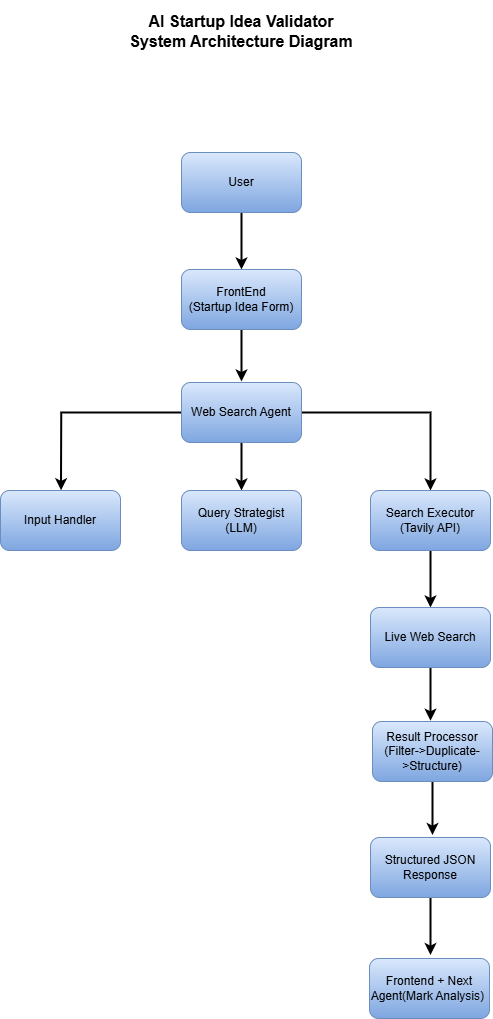

The diagram above was exported from draw.io. Its source (the exported page's mxGraphModel, read from the mxfile embedded in the PNG):
<mxGraphModel dx="1717" dy="1097" grid="0" gridSize="10" guides="1" tooltips="1" connect="1" arrows="1" fold="1" page="1" pageScale="1" pageWidth="827" pageHeight="1169" math="0" shadow="0">
  <root>
    <mxCell id="0" />
    <mxCell id="1" parent="0" />
    <mxCell id="cRbFdWnGRaIvsVfq5Ywq-15" edge="1" parent="1" source="cRbFdWnGRaIvsVfq5Ywq-2" style="edgeStyle=orthogonalEdgeStyle;rounded=0;orthogonalLoop=1;jettySize=auto;html=1;exitX=0.5;exitY=1;exitDx=0;exitDy=0;entryX=0.5;entryY=0;entryDx=0;entryDy=0;strokeWidth=2;" target="cRbFdWnGRaIvsVfq5Ywq-3">
      <mxGeometry relative="1" as="geometry" />
    </mxCell>
    <mxCell id="cRbFdWnGRaIvsVfq5Ywq-2" parent="1" style="rounded=1;whiteSpace=wrap;html=1;fillColor=#dae8fc;gradientColor=#7ea6e0;strokeColor=#6c8ebf;" value="User" vertex="1">
      <mxGeometry height="60" width="120" x="328" y="208" as="geometry" />
    </mxCell>
    <mxCell id="cRbFdWnGRaIvsVfq5Ywq-16" edge="1" parent="1" source="cRbFdWnGRaIvsVfq5Ywq-3" style="edgeStyle=orthogonalEdgeStyle;rounded=0;orthogonalLoop=1;jettySize=auto;html=1;strokeWidth=2;">
      <mxGeometry relative="1" as="geometry">
        <mxPoint x="388" y="437" as="targetPoint" />
      </mxGeometry>
    </mxCell>
    <mxCell id="cRbFdWnGRaIvsVfq5Ywq-3" parent="1" style="rounded=1;whiteSpace=wrap;html=1;fillColor=#dae8fc;gradientColor=#7ea6e0;strokeColor=#6c8ebf;" value="FrontEnd&lt;br&gt;(Startup Idea Form)" vertex="1">
      <mxGeometry height="60" width="120" x="328" y="325" as="geometry" />
    </mxCell>
    <mxCell id="cRbFdWnGRaIvsVfq5Ywq-17" edge="1" parent="1" source="cRbFdWnGRaIvsVfq5Ywq-4" style="edgeStyle=orthogonalEdgeStyle;rounded=0;orthogonalLoop=1;jettySize=auto;html=1;exitX=0.5;exitY=1;exitDx=0;exitDy=0;entryX=0.5;entryY=0;entryDx=0;entryDy=0;strokeWidth=2;" target="cRbFdWnGRaIvsVfq5Ywq-5">
      <mxGeometry relative="1" as="geometry" />
    </mxCell>
    <mxCell id="cRbFdWnGRaIvsVfq5Ywq-18" edge="1" parent="1" source="cRbFdWnGRaIvsVfq5Ywq-4" style="edgeStyle=orthogonalEdgeStyle;rounded=0;orthogonalLoop=1;jettySize=auto;html=1;entryX=0.5;entryY=0;entryDx=0;entryDy=0;strokeWidth=2;" target="cRbFdWnGRaIvsVfq5Ywq-6">
      <mxGeometry relative="1" as="geometry" />
    </mxCell>
    <mxCell id="cRbFdWnGRaIvsVfq5Ywq-20" edge="1" parent="1" source="cRbFdWnGRaIvsVfq5Ywq-4" style="edgeStyle=orthogonalEdgeStyle;rounded=0;orthogonalLoop=1;jettySize=auto;html=1;strokeWidth=2;">
      <mxGeometry relative="1" as="geometry">
        <mxPoint x="207.60003662109375" y="545.7999877929688" as="targetPoint" />
      </mxGeometry>
    </mxCell>
    <mxCell id="cRbFdWnGRaIvsVfq5Ywq-4" parent="1" style="rounded=1;whiteSpace=wrap;html=1;fillColor=#dae8fc;gradientColor=#7ea6e0;strokeColor=#6c8ebf;" value="Web Search Agent" vertex="1">
      <mxGeometry height="60" width="120" x="328" y="438" as="geometry" />
    </mxCell>
    <mxCell id="cRbFdWnGRaIvsVfq5Ywq-5" parent="1" style="rounded=1;whiteSpace=wrap;html=1;fillColor=#dae8fc;gradientColor=#7ea6e0;strokeColor=#6c8ebf;" value="Query Strategist&lt;br&gt;(LLM)" vertex="1">
      <mxGeometry height="60" width="120" x="328" y="546" as="geometry" />
    </mxCell>
    <mxCell id="cRbFdWnGRaIvsVfq5Ywq-21" edge="1" parent="1" source="cRbFdWnGRaIvsVfq5Ywq-6" style="edgeStyle=orthogonalEdgeStyle;rounded=0;orthogonalLoop=1;jettySize=auto;html=1;entryX=0.5;entryY=0;entryDx=0;entryDy=0;strokeWidth=2;" target="cRbFdWnGRaIvsVfq5Ywq-12">
      <mxGeometry relative="1" as="geometry" />
    </mxCell>
    <mxCell id="cRbFdWnGRaIvsVfq5Ywq-6" parent="1" style="rounded=1;whiteSpace=wrap;html=1;fillColor=#dae8fc;gradientColor=#7ea6e0;strokeColor=#6c8ebf;" value="Search Executor&lt;br&gt;(Tavily API)" vertex="1">
      <mxGeometry height="60" width="120" x="517" y="546" as="geometry" />
    </mxCell>
    <mxCell id="cRbFdWnGRaIvsVfq5Ywq-7" parent="1" style="rounded=1;whiteSpace=wrap;html=1;fillColor=#dae8fc;gradientColor=#7ea6e0;strokeColor=#6c8ebf;" value="Input Handler" vertex="1">
      <mxGeometry height="60" width="120" x="147" y="546" as="geometry" />
    </mxCell>
    <mxCell id="cRbFdWnGRaIvsVfq5Ywq-9" parent="1" style="rounded=1;whiteSpace=wrap;html=1;fillColor=#dae8fc;gradientColor=#7ea6e0;strokeColor=#6c8ebf;" value="Frontend + Next Agent(Mark Analysis)&amp;nbsp;" vertex="1">
      <mxGeometry height="60" width="120" x="516" y="1014" as="geometry" />
    </mxCell>
    <mxCell id="cRbFdWnGRaIvsVfq5Ywq-27" edge="1" parent="1" source="cRbFdWnGRaIvsVfq5Ywq-10" style="edgeStyle=orthogonalEdgeStyle;rounded=0;orthogonalLoop=1;jettySize=auto;html=1;strokeWidth=2;">
      <mxGeometry relative="1" as="geometry">
        <mxPoint x="577" y="1010.5999755859375" as="targetPoint" />
      </mxGeometry>
    </mxCell>
    <mxCell id="cRbFdWnGRaIvsVfq5Ywq-10" parent="1" style="rounded=1;whiteSpace=wrap;html=1;fillColor=#dae8fc;gradientColor=#7ea6e0;strokeColor=#6c8ebf;" value="Structured JSON Response" vertex="1">
      <mxGeometry height="60" width="120" x="517" y="893" as="geometry" />
    </mxCell>
    <mxCell id="cRbFdWnGRaIvsVfq5Ywq-25" edge="1" parent="1" source="cRbFdWnGRaIvsVfq5Ywq-11" style="edgeStyle=orthogonalEdgeStyle;rounded=0;orthogonalLoop=1;jettySize=auto;html=1;strokeWidth=2;">
      <mxGeometry relative="1" as="geometry">
        <mxPoint x="579" y="890.5999755859375" as="targetPoint" />
      </mxGeometry>
    </mxCell>
    <mxCell id="cRbFdWnGRaIvsVfq5Ywq-11" parent="1" style="rounded=1;whiteSpace=wrap;html=1;fillColor=#dae8fc;gradientColor=#7ea6e0;strokeColor=#6c8ebf;" value="Result Processor&lt;br&gt;(Filter-&amp;gt;Duplicate-&amp;gt;Structure)" vertex="1">
      <mxGeometry height="60" width="120" x="519" y="777" as="geometry" />
    </mxCell>
    <mxCell id="cRbFdWnGRaIvsVfq5Ywq-24" edge="1" parent="1" source="cRbFdWnGRaIvsVfq5Ywq-12" style="edgeStyle=orthogonalEdgeStyle;rounded=0;orthogonalLoop=1;jettySize=auto;html=1;strokeWidth=2;">
      <mxGeometry relative="1" as="geometry">
        <mxPoint x="577" y="776.1999816894531" as="targetPoint" />
      </mxGeometry>
    </mxCell>
    <mxCell id="cRbFdWnGRaIvsVfq5Ywq-12" parent="1" style="rounded=1;whiteSpace=wrap;html=1;fillColor=#dae8fc;gradientColor=#7ea6e0;strokeColor=#6c8ebf;" value="Live Web Search" vertex="1">
      <mxGeometry height="60" width="120" x="517" y="663" as="geometry" />
    </mxCell>
    <mxCell id="cRbFdWnGRaIvsVfq5Ywq-30" parent="1" style="text;html=1;whiteSpace=wrap;strokeColor=none;fillColor=none;align=center;verticalAlign=middle;rounded=0;fontSize=16;" value="&lt;div&gt;&lt;b&gt;AI Startup Idea Validator&lt;/b&gt;&lt;/div&gt;&lt;div&gt;&lt;b&gt;System Architecture Diagram&lt;/b&gt;&lt;/div&gt;" vertex="1">
      <mxGeometry height="61" width="268" x="254" y="56" as="geometry" />
    </mxCell>
  </root>
</mxGraphModel>